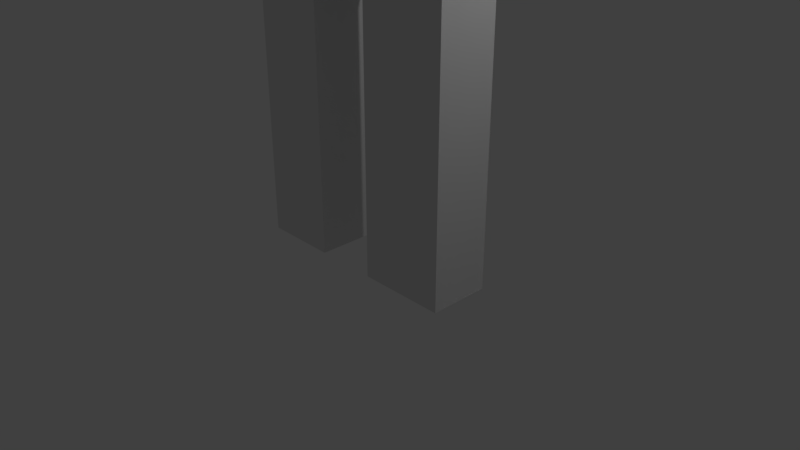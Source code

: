 # Source: player_test.blend  (saved by Blender 2.78.0; exported with 4.5.12 LTS)
import bpy
from mathutils import Matrix  # noqa: F401  (used for matrix-valued properties, if any)

bpy.ops.wm.read_factory_settings(use_empty=True)
scene = bpy.context.scene
scene.name = 'Scene'

# ---- collections
col_collection_1 = bpy.data.collections.new('Collection 1'); scene.collection.children.link(col_collection_1)

# ---- materials (node trees are filled in below, after node groups)
mat_material = bpy.data.materials.new('Material')
mat_material.alpha_threshold = 0.0
mat_material.use_transparent_shadow = False
mat_material.roughness = 0.5
mat_material.line_color = (0.0, 0.0, 0.0, 1.0)

# ---- material node trees

# ---- world
world_world = bpy.data.worlds.new('World'); scene.world = world_world
world_world.color = (0.05088, 0.05088, 0.05088)
world_world.use_sun_shadow = False
world_world.sun_shadow_jitter_overblur = 0.0
world_world.cycles.sampling_method = 'MANUAL'

# ---- cameras
cam_camera = bpy.data.cameras.new('Camera')
cam_camera.clip_end = 100.0
cam_camera.lens = 35.0
cam_camera.sensor_width = 32.0
cam_camera.sensor_height = 18.0
cam_camera.ortho_scale = 7.314
cam_camera.dof.focus_distance = 0.0
cam_camera.dof.aperture_fstop = 128.0

# ---- lights
light_lamp = bpy.data.lights.new('Lamp', 'POINT')
light_lamp.transmission_factor = 0.0
light_lamp.cutoff_distance = 30.0
light_lamp.energy = 100.0
light_lamp.shadow_buffer_clip_start = 1.001
light_lamp.shadow_soft_size = 0.1
light_lamp.shadow_maximum_resolution = 0.006
light_lamp.use_absolute_resolution = True

# ---- meshes
me_cube = bpy.data.meshes.new('Cube')
me_cube.from_pydata([(1.587, 0.4, 0.0), (1.587, -0.4, 0.0), (-1.413, -0.4, 0.0), (-1.413, 0.4, 0.0), (1.587, 0.4, 9.0), (1.587, -0.4, 9.0), (-1.413, -0.4, 9.0), (-1.413, 0.4, 9.0), (1.587, 0.4, 7.321), (1.587, -0.4, 7.321), (-1.413, -0.4, 7.321), (-1.413, 0.4, 7.321), (1.587, 0.4, 6.479), (1.587, -0.4, 6.479), (-1.413, -0.4, 6.479), (-1.413, 0.4, 6.479), (-3.028, -0.4, 7.321), (-3.028, 0.4, 7.321), (-3.028, -0.4, 6.479), (-3.028, 0.4, 6.479), (-3.994, -0.4, 7.321), (-3.994, 0.4, 7.321), (-3.994, -0.4, 6.479), (-3.994, 0.4, 6.479), (2.988, 0.4, 7.321), (2.988, -0.4, 7.321), (2.988, 0.4, 6.479), (2.988, -0.4, 6.479), (3.981, 0.4, 7.321), (3.981, -0.4, 7.321), (3.981, 0.4, 6.479), (3.981, -0.4, 6.479), (-0.4133, 0.4, 0.0), (-0.4133, -0.4, 0.0), (-0.4133, 0.4, 9.0), (-0.4133, -0.4, 9.0), (-0.4133, 0.4, 7.321), (-0.4133, -0.4, 7.321), (-0.4133, -0.4, 6.479), (-0.4133, 0.4, 6.479), (1.587, 0.4, 3.564), (1.587, -0.4, 3.564), (-1.413, -0.4, 3.564), (-1.413, 0.4, 3.564), (-0.4133, -0.4, 3.564), (-0.4133, 0.4, 3.564), (0.423, 0.4, 0.0), (0.423, -0.4, 0.0), (0.423, 0.4, 9.0), (0.423, -0.4, 9.0), (0.423, 0.4, 7.321), (0.423, -0.4, 7.321), (0.423, -0.4, 6.479), (0.423, 0.4, 6.479), (0.423, 0.4, 3.564), (0.423, -0.4, 3.564), (0.004856, 0.4, 9.0), (0.004855, -0.4, 9.0), (0.004856, 0.4, 7.321), (0.004855, -0.4, 7.321), (0.004856, -0.4, 6.479), (0.004856, 0.4, 6.479), (0.004856, 0.4, 3.564), (0.004856, -0.4, 3.564)], [], [(32, 33, 2, 3), (34, 7, 6, 35), (8, 4, 5, 9), (37, 35, 6, 10), (10, 6, 7, 11), (45, 32, 3, 43), (34, 36, 11, 7), (14, 10, 16, 18), (38, 37, 10, 14), (12, 8, 24, 26), (40, 12, 13, 41), (44, 38, 14, 42), (42, 14, 15, 43), (36, 39, 15, 11), (19, 18, 22, 23), (10, 11, 17, 16), (11, 15, 19, 17), (15, 14, 18, 19), (22, 20, 21, 23), (17, 19, 23, 21), (16, 17, 21, 20), (18, 16, 20, 22), (26, 24, 28, 30), (8, 9, 25, 24), (9, 13, 27, 25), (13, 12, 26, 27), (30, 28, 29, 31), (27, 26, 30, 31), (25, 27, 31, 29), (24, 25, 29, 28), (58, 61, 39, 36), (63, 60, 38, 44), (60, 59, 37, 38), (56, 58, 36, 34), (45, 44, 33, 32), (59, 57, 35, 37), (56, 34, 35, 57), (54, 46, 47, 55), (61, 62, 45, 39), (63, 62, 54, 55), (2, 42, 43, 3), (33, 44, 42, 2), (0, 40, 41, 1), (39, 45, 43, 15), (1, 41, 55, 47), (12, 40, 54, 53), (0, 1, 47, 46), (4, 48, 49, 5), (9, 5, 49, 51), (40, 0, 46, 54), (4, 8, 50, 48), (13, 9, 51, 52), (41, 13, 52, 55), (8, 12, 53, 50), (44, 45, 62, 63), (53, 54, 62, 61), (48, 56, 57, 49), (51, 49, 57, 59), (48, 50, 58, 56), (52, 51, 59, 60), (55, 52, 60, 63), (50, 53, 61, 58)])
me_cube.materials.append(mat_material)
me_cube.use_remesh_preserve_volume = False
me_cube.use_remesh_preserve_attributes = False
me_cube.use_mirror_vertex_groups = False
me_cube.update()
arm_armature = bpy.data.armatures.new('Armature')  # bones are not reproduced

# ---- objects
ob_armature = bpy.data.objects.new('Armature', arm_armature)
ob_cube = bpy.data.objects.new('Cube', me_cube)
ob_lamp = bpy.data.objects.new('Lamp', light_lamp)
ob_camera = bpy.data.objects.new('Camera', cam_camera)

# ---- transforms, parenting, visibility, modifiers, constraints
ob_armature.location = (0.0, 0.0, 0.0)
ob_armature.lineart.crease_threshold = 0.0
ob_cube.parent = ob_armature
ob_cube.location = (0.0, 0.0, 0.0)
ob_cube.lock_rotations_4d = False
ob_cube.empty_display_type = 'ARROWS'
ob_cube.lineart.crease_threshold = 0.0
_vg = ob_cube.vertex_groups.new(name='Bone')
for _i, _w in zip([2, 3, 32, 33], [0.9812, 0.9819, 0.9801, 0.9847]): _vg.add([_i], _w, 'REPLACE')
_vg = ob_cube.vertex_groups.new(name='Bone.001')
for _i, _w in zip([42, 43, 44, 45, 54, 55, 62, 63], [0.9675, 0.9686, 0.8614, 0.8747, 0.00877, 0.01123, 0.2242, 0.2214]): _vg.add([_i], _w, 'REPLACE')
_vg = ob_cube.vertex_groups.new(name='Bone.002')
for _i, _w in zip([0, 1, 46, 47], [0.9738, 0.974, 0.9835, 0.982]): _vg.add([_i], _w, 'REPLACE')
_vg = ob_cube.vertex_groups.new(name='Bone.003')
for _i, _w in zip([0, 1, 40, 41, 44, 45, 54, 55, 62, 63], [0.0004125, 0.0001249, 0.9586, 0.958, 0.01936, 0.01307, 0.8805, 0.874, 0.2263, 0.2255]): _vg.add([_i], _w, 'REPLACE')
_vg = ob_cube.vertex_groups.new(name='Bone.004')
for _i, _w in zip([44, 45, 54, 55, 62, 63], [0.08214, 0.07413, 0.06974, 0.0738, 0.5316, 0.5344]): _vg.add([_i], _w, 'REPLACE')
_vg = ob_cube.vertex_groups.new(name='Bone.005')
for _i, _w in zip([12, 13, 14, 15, 36, 37, 38, 39, 50, 51, 52, 53, 58, 59, 60, 61], [0.06955, 0.06553, 0.0809, 0.07634, 0.05082, 0.05085, 0.8384, 0.838, 0.05245, 0.05242, 0.8497, 0.85, 0.02753, 0.02753, 0.931, 0.931]): _vg.add([_i], _w, 'REPLACE')
_vg = ob_cube.vertex_groups.new(name='Bone.006')
for _i, _w in zip([6, 7, 10, 11, 14, 15, 16, 17, 18, 19, 34, 35, 36, 37, 38, 39, 58, 59], [0.1975, 0.1796, 0.9456, 0.9448, 0.8715, 0.8787, 0.007312, 0.007319, 0.02829, 0.02876, 0.05565, 0.05754, 0.7644, 0.7645, 0.125, 0.1257, 0.1193, 0.1193]): _vg.add([_i], _w, 'REPLACE')
_vg = ob_cube.vertex_groups.new(name='Bone.007')
for _i, _w in zip([14, 15, 16, 17, 18, 19, 20, 21, 22, 23], [0.003349, 0.0003757, 0.9701, 0.9701, 0.9566, 0.9565, 0.996, 0.9959, 0.9931, 0.993]): _vg.add([_i], _w, 'REPLACE')
_vg = ob_cube.vertex_groups.new(name='Bone.008')
for _i, _w in zip([4, 5, 8, 9, 12, 13, 24, 25, 26, 27, 48, 49, 50, 51, 52, 53, 58, 59], [0.2308, 0.2116, 0.945, 0.9441, 0.8791, 0.8861, 0.02046, 0.02047, 0.04663, 0.04719, 0.05974, 0.05808, 0.7736, 0.7735, 0.1135, 0.113, 0.1209, 0.1209]): _vg.add([_i], _w, 'REPLACE')
_vg = ob_cube.vertex_groups.new(name='Bone.009')
for _i, _w in zip([12, 13, 24, 25, 26, 27, 28, 29, 30, 31], [0.009781, 0.00636, 0.9633, 0.9633, 0.947, 0.9469, 0.9954, 0.9952, 0.992, 0.9919]): _vg.add([_i], _w, 'REPLACE')
_vg = ob_cube.vertex_groups.new(name='Bone.010')
for _i, _w in zip([4, 5, 6, 7, 34, 35, 36, 37, 48, 49, 50, 51, 56, 57, 58, 59], [0.7589, 0.7789, 0.7933, 0.812, 0.9357, 0.9338, 0.1591, 0.159, 0.9318, 0.9334, 0.1502, 0.1503, 0.9704, 0.9704, 0.7199, 0.7199]): _vg.add([_i], _w, 'REPLACE')
_m = ob_cube.modifiers.new('Armature', 'ARMATURE')
_m.object = ob_armature
ob_lamp.location = (4.076, 1.005, 5.904)
ob_lamp.rotation_euler = (0.6503, 0.05522, 1.866)
ob_lamp.lock_rotations_4d = False
ob_lamp.empty_display_type = 'ARROWS'
ob_lamp.color = (0.0, 0.0, 0.0, 0.0)
ob_lamp.lineart.crease_threshold = 0.0
ob_camera.location = (7.481, -6.508, 5.344)
ob_camera.rotation_euler = (1.109, 0.0, 0.8149)
ob_camera.lock_rotations_4d = False
ob_camera.empty_display_type = 'ARROWS'
ob_camera.color = (0.0, 0.0, 0.0, 0.0)
ob_camera.display_type = 'WIRE'
ob_camera.lineart.crease_threshold = 0.0

# ---- collection membership
col_collection_1.objects.link(ob_armature)
col_collection_1.objects.link(ob_cube)
col_collection_1.objects.link(ob_lamp)
col_collection_1.objects.link(ob_camera)

# ---- scene / render settings (as saved in the file)
scene.camera = ob_camera
scene.frame_start = 1; scene.frame_end = 250; scene.frame_set(1)
scene.render.engine = 'BLENDER_EEVEE_NEXT'
scene.render.resolution_percentage = 50
scene.render.dither_intensity = 0.0
scene.cycles.use_denoising = False
scene.cycles.samples = 128
scene.cycles.sampling_pattern = 'TABULATED_SOBOL'
scene.cycles.light_sampling_threshold = 0.0
scene.cycles.use_adaptive_sampling = False
scene.cycles.use_light_tree = False
scene.cycles.blur_glossy = 0.0
scene.cycles.sample_clamp_indirect = 0.0
scene.view_settings.view_transform = 'Standard'
bpy.context.view_layer.update()
